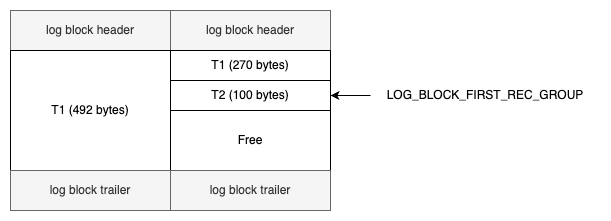

The diagram above was exported from draw.io. Its source (the exported page's mxGraphModel, read from the mxfile embedded in the PNG):
<mxGraphModel dx="653" dy="1023" grid="1" gridSize="10" guides="1" tooltips="1" connect="1" arrows="1" fold="1" page="1" pageScale="1" pageWidth="850" pageHeight="1100" math="0" shadow="0">
  <root>
    <mxCell id="0" />
    <mxCell id="1" parent="0" />
    <mxCell id="2" value="" style="edgeStyle=orthogonalEdgeStyle;rounded=0;orthogonalLoop=1;jettySize=auto;html=1;" edge="1" source="3" target="4" parent="1">
      <mxGeometry relative="1" as="geometry" />
    </mxCell>
    <mxCell id="3" value="log block header" style="rounded=0;whiteSpace=wrap;html=1;fillColor=#f5f5f5;fontColor=#333333;strokeColor=#666666;" vertex="1" parent="1">
      <mxGeometry x="800" y="760" width="160" height="40" as="geometry" />
    </mxCell>
    <mxCell id="4" value="T1 (492 bytes)" style="rounded=0;whiteSpace=wrap;html=1;" vertex="1" parent="1">
      <mxGeometry x="800" y="800" width="160" height="120" as="geometry" />
    </mxCell>
    <mxCell id="5" value="log block trailer" style="rounded=0;whiteSpace=wrap;html=1;fillColor=#f5f5f5;fontColor=#333333;strokeColor=#666666;" vertex="1" parent="1">
      <mxGeometry x="800" y="920" width="160" height="40" as="geometry" />
    </mxCell>
    <mxCell id="6" value="log block header" style="rounded=0;whiteSpace=wrap;html=1;fillColor=#f5f5f5;fontColor=#333333;strokeColor=#666666;" vertex="1" parent="1">
      <mxGeometry x="960" y="760" width="160" height="40" as="geometry" />
    </mxCell>
    <mxCell id="7" value="Free" style="rounded=0;whiteSpace=wrap;html=1;" vertex="1" parent="1">
      <mxGeometry x="960" y="860" width="160" height="60" as="geometry" />
    </mxCell>
    <mxCell id="8" value="log block trailer" style="rounded=0;whiteSpace=wrap;html=1;fillColor=#f5f5f5;fontColor=#333333;strokeColor=#666666;" vertex="1" parent="1">
      <mxGeometry x="960" y="920" width="160" height="40" as="geometry" />
    </mxCell>
    <mxCell id="9" value="T1 (270 bytes)" style="rounded=0;whiteSpace=wrap;html=1;" vertex="1" parent="1">
      <mxGeometry x="960" y="800" width="160" height="30" as="geometry" />
    </mxCell>
    <mxCell id="10" value="T2 (100 bytes)" style="rounded=0;whiteSpace=wrap;html=1;" vertex="1" parent="1">
      <mxGeometry x="960" y="830" width="160" height="30" as="geometry" />
    </mxCell>
    <mxCell id="11" style="edgeStyle=orthogonalEdgeStyle;rounded=0;orthogonalLoop=1;jettySize=auto;html=1;entryX=1;entryY=0.5;entryDx=0;entryDy=0;" edge="1" source="12" target="10" parent="1">
      <mxGeometry relative="1" as="geometry" />
    </mxCell>
    <mxCell id="12" value="LOG_BLOCK_FIRST_REC_GROUP" style="text;html=1;align=center;verticalAlign=middle;whiteSpace=wrap;rounded=0;" vertex="1" parent="1">
      <mxGeometry x="1160" y="830" width="230" height="30" as="geometry" />
    </mxCell>
  </root>
</mxGraphModel>